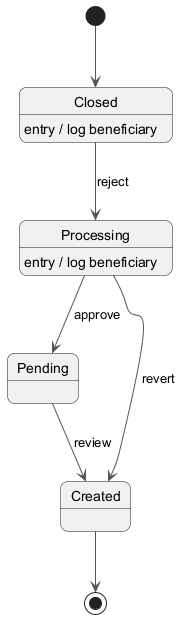

The diagram above was rendered by PlantUML. Its source (embedded in the PNG):
@startuml
skinparam backgroundColor #FFFFFF
skinparam roundCorner 15
skinparam ArrowColor #555555
[*] --> Closed
Closed --> Processing : reject
Closed : entry / log beneficiary
Processing --> Pending : approve
Processing : entry / log beneficiary
Pending --> Created : review
Processing --> Created : revert
Created --> [*]
@enduml